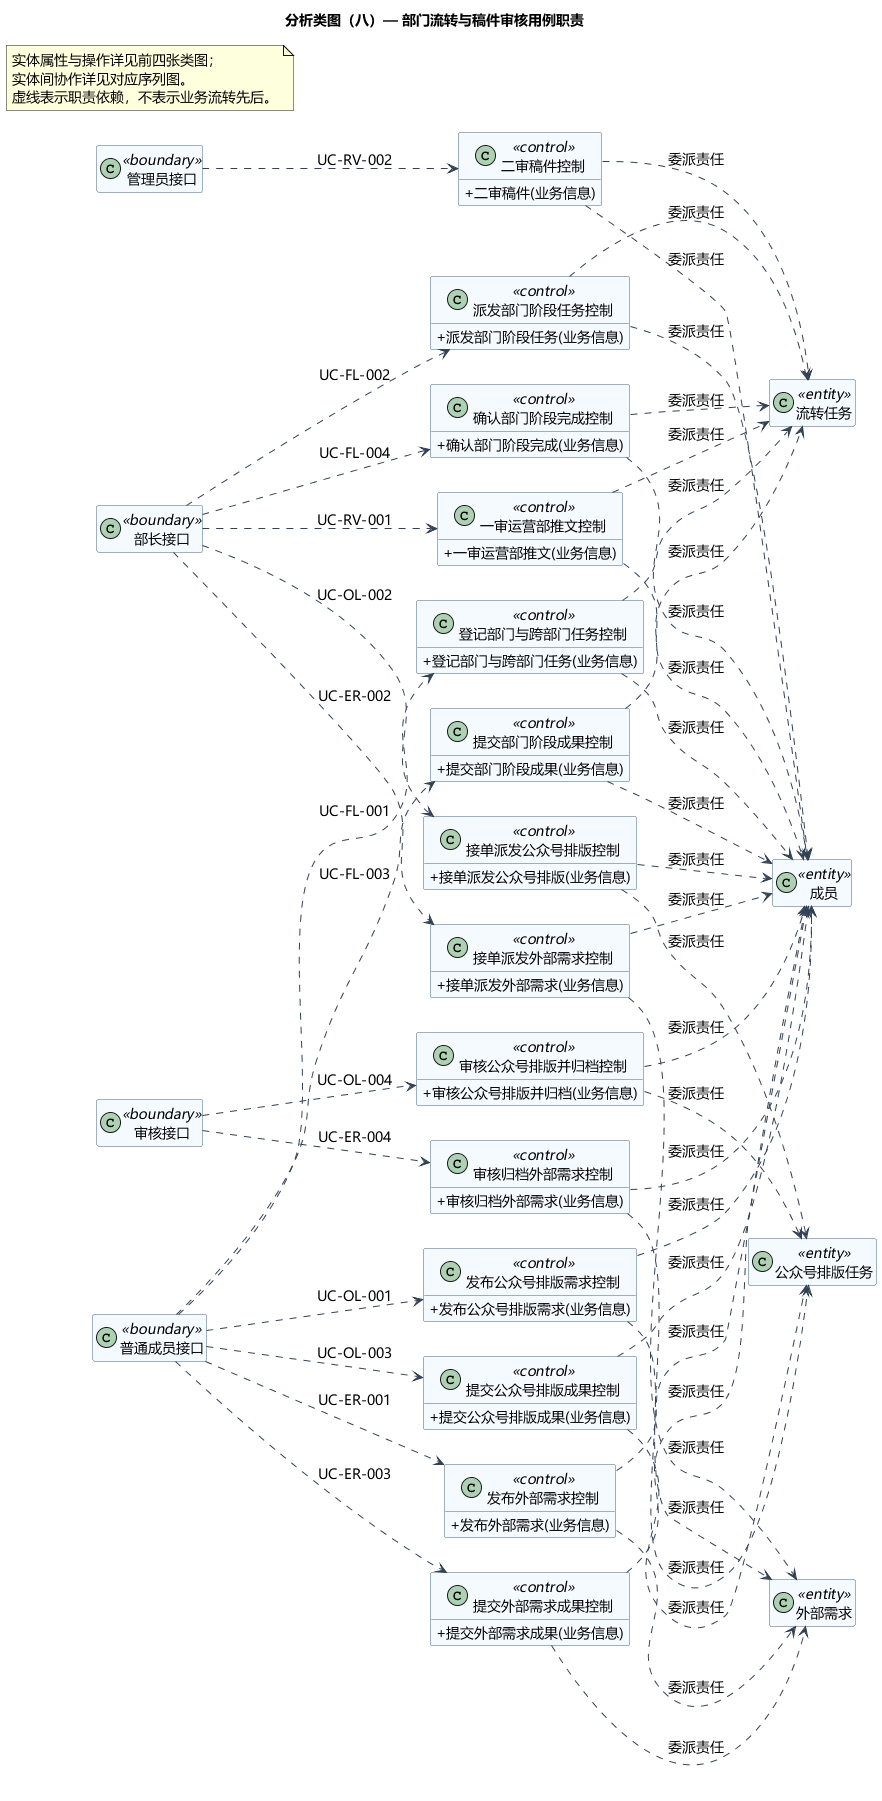

The diagram above was rendered by PlantUML. Its source (embedded in the PNG):
@startuml
title 分析类图（八）— 部门流转与稿件审核用例职责
skinparam defaultFontName Microsoft YaHei
skinparam defaultFontSize 14
skinparam shadowing false
skinparam backgroundColor white
skinparam classAttributeIconSize 0
skinparam classBackgroundColor #F5FAFF
skinparam classBorderColor #46637F
skinparam ArrowColor #334155
skinparam nodesep 35
skinparam ranksep 45
left to right direction
hide empty members
class "登记部门与跨部门任务控制" as CUCFL001 <<control>> {
  + 登记部门与跨部门任务(业务信息)
}
class "派发部门阶段任务控制" as CUCFL002 <<control>> {
  + 派发部门阶段任务(业务信息)
}
class "提交部门阶段成果控制" as CUCFL003 <<control>> {
  + 提交部门阶段成果(业务信息)
}
class "确认部门阶段完成控制" as CUCFL004 <<control>> {
  + 确认部门阶段完成(业务信息)
}
class "一审运营部推文控制" as CUCRV001 <<control>> {
  + 一审运营部推文(业务信息)
}
class "二审稿件控制" as CUCRV002 <<control>> {
  + 二审稿件(业务信息)
}
class "发布外部需求控制" as CUCER001 <<control>> {
  + 发布外部需求(业务信息)
}
class "接单派发外部需求控制" as CUCER002 <<control>> {
  + 接单派发外部需求(业务信息)
}
class "提交外部需求成果控制" as CUCER003 <<control>> {
  + 提交外部需求成果(业务信息)
}
class "审核归档外部需求控制" as CUCER004 <<control>> {
  + 审核归档外部需求(业务信息)
}
class "发布公众号排版需求控制" as CUCOL001 <<control>> {
  + 发布公众号排版需求(业务信息)
}
class "接单派发公众号排版控制" as CUCOL002 <<control>> {
  + 接单派发公众号排版(业务信息)
}
class "提交公众号排版成果控制" as CUCOL003 <<control>> {
  + 提交公众号排版成果(业务信息)
}
class "审核公众号排版并归档控制" as CUCOL004 <<control>> {
  + 审核公众号排版并归档(业务信息)
}
class "普通成员接口" as B0 <<boundary>>
class "部长接口" as B1 <<boundary>>
class "管理员接口" as B2 <<boundary>>
class "审核接口" as B3 <<boundary>>
class "公众号排版任务" as E16 <<entity>>
class "外部需求" as E15 <<entity>>
class "成员" as E0 <<entity>>
class "流转任务" as E13 <<entity>>
B0 ..> CUCFL001 : UC-FL-001
CUCFL001 ..> E13 : 委派责任
CUCFL001 ..> E0 : 委派责任
B1 ..> CUCFL002 : UC-FL-002
CUCFL002 ..> E13 : 委派责任
CUCFL002 ..> E0 : 委派责任
B0 ..> CUCFL003 : UC-FL-003
CUCFL003 ..> E13 : 委派责任
CUCFL003 ..> E0 : 委派责任
B1 ..> CUCFL004 : UC-FL-004
CUCFL004 ..> E13 : 委派责任
CUCFL004 ..> E0 : 委派责任
B1 ..> CUCRV001 : UC-RV-001
CUCRV001 ..> E13 : 委派责任
CUCRV001 ..> E0 : 委派责任
B2 ..> CUCRV002 : UC-RV-002
CUCRV002 ..> E13 : 委派责任
CUCRV002 ..> E0 : 委派责任
B0 ..> CUCER001 : UC-ER-001
CUCER001 ..> E15 : 委派责任
CUCER001 ..> E0 : 委派责任
B1 ..> CUCER002 : UC-ER-002
CUCER002 ..> E15 : 委派责任
CUCER002 ..> E0 : 委派责任
B0 ..> CUCER003 : UC-ER-003
CUCER003 ..> E15 : 委派责任
CUCER003 ..> E0 : 委派责任
B3 ..> CUCER004 : UC-ER-004
CUCER004 ..> E15 : 委派责任
CUCER004 ..> E0 : 委派责任
B0 ..> CUCOL001 : UC-OL-001
CUCOL001 ..> E16 : 委派责任
CUCOL001 ..> E0 : 委派责任
B1 ..> CUCOL002 : UC-OL-002
CUCOL002 ..> E16 : 委派责任
CUCOL002 ..> E0 : 委派责任
B0 ..> CUCOL003 : UC-OL-003
CUCOL003 ..> E16 : 委派责任
CUCOL003 ..> E0 : 委派责任
B3 ..> CUCOL004 : UC-OL-004
CUCOL004 ..> E16 : 委派责任
CUCOL004 ..> E0 : 委派责任
note "实体属性与操作详见前四张类图；\n实体间协作详见对应序列图。\n虚线表示职责依赖，不表示业务流转先后。" as Guidance
@enduml